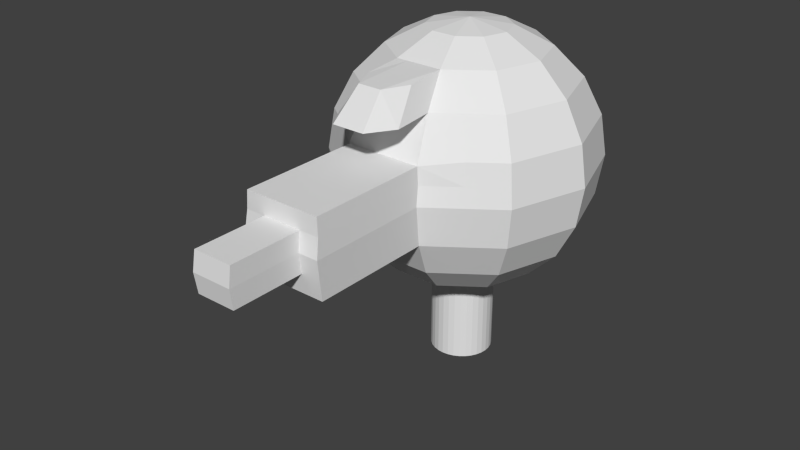# Source: Turret1.blend  (saved by Blender 2.75.0; exported with 4.5.12 LTS)
import bpy
from mathutils import Matrix  # noqa: F401  (used for matrix-valued properties, if any)

bpy.ops.wm.read_factory_settings(use_empty=True)
scene = bpy.context.scene
scene.name = 'Scene'

# ---- collections
col_collection_1 = bpy.data.collections.new('Collection 1'); scene.collection.children.link(col_collection_1)

# ---- world
world_world = bpy.data.worlds.new('World'); scene.world = world_world
world_world.color = (0.05088, 0.05088, 0.05088)
world_world.use_sun_shadow = False
world_world.sun_shadow_jitter_overblur = 0.0
world_world.cycles.sampling_method = 'MANUAL'
world_world.cycles.sample_map_resolution = 256

# ---- meshes
me_sphere_001 = bpy.data.meshes.new('Sphere.001')
me_sphere_001.from_pydata([(-0.309, 0.0, 0.9511), (-0.309, 0.0, -0.9511), (-0.25, 0.1816, 0.9511), (-0.4755, 0.3455, 0.809), (-0.6545, 0.4755, 0.5878), (-0.7694, 0.559, 0.309), (-0.809, 0.5878, -4.371e-08), (-0.7694, 0.559, -0.309), (-0.6545, 0.4755, -0.5878), (-0.4755, 0.3455, -0.809), (-0.25, 0.1816, -0.9511), (-0.09549, 0.2939, 0.9511), (-0.1816, 0.559, 0.809), (-0.25, 0.7694, 0.5878), (-0.2939, 0.9258, 0.2794), (-0.309, 0.9511, -4.371e-08), (-0.2939, 0.9045, -0.309), (-0.25, 0.7694, -0.5878), (-0.1816, 0.559, -0.809), (-0.09549, 0.2939, -0.9511), (0.09549, 0.2939, 0.9511), (0.1816, 0.559, 0.809), (0.25, 0.7694, 0.5878), (0.2939, 0.9258, 0.2794), (0.309, 0.9511, -4.371e-08), (0.2939, 0.9045, -0.309), (0.25, 0.7694, -0.5878), (0.1816, 0.559, -0.809), (0.09549, 0.2939, -0.9511), (0.25, 0.1816, 0.9511), (0.4755, 0.3455, 0.809), (0.6545, 0.4755, 0.5878), (0.7694, 0.559, 0.309), (0.809, 0.5878, -4.371e-08), (0.7694, 0.559, -0.309), (0.6545, 0.4755, -0.5878), (0.4755, 0.3455, -0.809), (0.25, 0.1816, -0.9511), (0.309, 2.761e-08, 0.9511), (0.5878, 7.232e-08, 0.809), (0.809, -1.709e-08, 0.5878), (0.9511, 1.021e-07, 0.309), (1.0, 1.319e-07, -4.371e-08), (0.9511, -4.689e-08, -0.309), (0.809, -1.709e-08, -0.5878), (0.5878, 7.232e-08, -0.809), (0.309, 1.271e-08, -0.9511), (0.25, -0.1816, 0.9511), (0.4755, -0.3455, 0.809), (0.6545, -0.4755, 0.5878), (0.7694, -0.559, 0.309), (0.809, -0.5878, -4.371e-08), (0.7694, -0.559, -0.309), (0.6545, -0.4755, -0.5878), (0.4755, -0.3455, -0.809), (0.25, -0.1816, -0.9511), (0.09549, -0.2939, 0.9511), (0.1816, -0.559, 0.809), (0.25, -0.7694, 0.5878), (0.2939, -0.9045, 0.309), (0.309, -0.9511, -4.371e-08), (0.2939, -0.9045, -0.309), (0.25, -0.7694, -0.5878), (0.1816, -0.559, -0.809), (0.09549, -0.2939, -0.9511), (-0.09549, -0.2939, 0.9511), (-0.1816, -0.559, 0.809), (-0.25, -0.7694, 0.5878), (-0.2939, -0.9045, 0.309), (-0.309, -0.9511, -4.371e-08), (-0.2939, -0.9045, -0.309), (-0.25, -0.7694, -0.5878), (-0.1816, -0.559, -0.809), (-0.09549, -0.2939, -0.9511), (6.223e-08, -1.915e-07, 1.0), (-0.25, -0.1816, 0.9511), (-0.4755, -0.3455, 0.809), (-0.6545, -0.4755, 0.5878), (-0.7694, -0.559, 0.309), (-0.809, -0.5878, -4.371e-08), (-0.7694, -0.559, -0.309), (-0.6545, -0.4755, -0.5878), (-0.4755, -0.3455, -0.809), (-0.25, -0.1816, -0.9511), (3.258e-07, 0.0, -1.0), (-0.5878, -1.065e-07, 0.809), (-0.809, -1.709e-08, 0.5878), (-0.9511, -1.065e-07, 0.309), (-1.0, -1.959e-07, -4.371e-08), (-0.9511, 1.271e-08, -0.309), (-0.809, -1.709e-08, -0.5878), (-0.5878, -1.065e-07, -0.809), (-0.2939, 1.861, 0.2794), (-0.309, 1.886, -1.629e-07), (-0.2939, 1.839, -0.309), (0.2939, 1.861, 0.2794), (0.309, 1.886, -1.629e-07), (0.2939, 1.839, -0.309), (3.055e-07, 0.2939, 0.9511), (2.831e-07, 0.559, -0.809), (2.98e-07, 0.7694, -0.5878), (2.682e-07, 0.9258, 0.2794), (2.98e-07, 0.559, 0.809), (3.204e-07, 0.2939, -0.9511), (2.98e-07, 0.9045, -0.309), (2.98e-07, 0.7694, 0.5878), (2.682e-07, 1.861, 0.2794), (2.98e-07, 1.839, -0.309), (0.4386, 0.6324, -0.5878), (0.5156, 0.7434, -0.309), (0.5156, 0.7434, 0.309), (0.4386, 0.6324, 0.5878), (0.1675, 0.2415, 0.9511), (0.3187, 0.4594, -0.809), (0.5422, 0.7817, -4.371e-08), (0.3187, 0.4594, 0.809), (0.1675, 0.2415, -0.9511), (-0.559, 0.7694, -4.371e-08), (-0.5317, 0.7318, 0.309), (-0.3286, 0.4523, 0.809), (-0.1727, 0.2378, 0.9511), (-0.1727, 0.2378, -0.9511), (-0.3286, 0.4523, -0.809), (-0.5317, 0.7318, -0.309), (-0.4523, 0.6225, 0.5878), (-0.4523, 0.6225, -0.5878), (0.1383, 0.6215, 0.7383), (0.1085, 0.8025, 0.4325), (0.2876, 0.5354, 0.6952), (-0.1816, 0.852, 0.7863), (-0.25, 1.062, 0.5651), (0.1816, 0.852, 0.7863), (0.25, 1.062, 0.5651), (2.98e-07, 1.047, 0.7863), (2.98e-07, 1.258, 0.5651), (-0.004497, 0.2362, -1.384), (-0.004497, 0.2362, -0.9095), (0.04178, 0.2316, -1.384), (0.04178, 0.2316, -0.9095), (0.08627, 0.2181, -1.384), (0.08627, 0.2181, -0.9095), (0.1273, 0.1962, -1.384), (0.1273, 0.1962, -0.9095), (0.1632, 0.1667, -1.384), (0.1632, 0.1667, -0.9095), (0.1927, 0.1307, -1.384), (0.1927, 0.1307, -0.9095), (0.2146, 0.08974, -1.384), (0.2146, 0.08974, -0.9095), (0.2281, 0.04525, -1.384), (0.2281, 0.04525, -0.9095), (0.2327, -0.001025, -1.384), (0.2327, -0.001025, -0.9095), (0.2281, -0.0473, -1.384), (0.2281, -0.0473, -0.9095), (0.2146, -0.09179, -1.384), (0.2146, -0.09179, -0.9095), (0.1927, -0.1328, -1.384), (0.1927, -0.1328, -0.9095), (0.1632, -0.1687, -1.384), (0.1632, -0.1687, -0.9095), (0.1273, -0.1982, -1.384), (0.1273, -0.1982, -0.9095), (0.08627, -0.2202, -1.384), (0.08627, -0.2202, -0.9095), (0.04177, -0.2336, -1.384), (0.04177, -0.2336, -0.9095), (-0.004497, -0.2382, -1.384), (-0.004497, -0.2382, -0.9095), (-0.05077, -0.2336, -1.384), (-0.05077, -0.2336, -0.9095), (-0.09526, -0.2202, -1.384), (-0.09526, -0.2202, -0.9095), (-0.1363, -0.1982, -1.384), (-0.1363, -0.1982, -0.9095), (-0.1722, -0.1687, -1.384), (-0.1722, -0.1687, -0.9095), (-0.2017, -0.1328, -1.384), (-0.2017, -0.1328, -0.9095), (-0.2236, -0.09179, -1.384), (-0.2236, -0.09179, -0.9095), (-0.2371, -0.0473, -1.384), (-0.2371, -0.0473, -0.9095), (-0.2417, -0.001025, -1.384), (-0.2417, -0.001025, -0.9095), (-0.2371, 0.04525, -1.384), (-0.2371, 0.04525, -0.9095), (-0.2236, 0.08974, -1.384), (-0.2236, 0.08974, -0.9095), (-0.2017, 0.1307, -1.384), (-0.2017, 0.1307, -0.9095), (-0.1722, 0.1667, -1.384), (-0.1722, 0.1667, -0.9095), (-0.1363, 0.1962, -1.384), (-0.1363, 0.1962, -0.9095), (-0.09526, 0.2181, -1.384), (-0.09526, 0.2181, -0.9095), (-0.05077, 0.2316, -1.384), (-0.05077, 0.2316, -0.9095), (-0.004497, 0.2362, -1.619), (0.04177, 0.2316, -1.619), (0.08627, 0.2181, -1.619), (0.1273, 0.1962, -1.619), (0.1632, 0.1667, -1.619), (0.1927, 0.1307, -1.619), (0.2146, 0.08974, -1.619), (0.2281, 0.04525, -1.619), (0.2327, -0.001025, -1.619), (0.2281, -0.0473, -1.619), (0.2146, -0.09179, -1.619), (0.1927, -0.1328, -1.619), (0.1632, -0.1687, -1.619), (0.1273, -0.1982, -1.619), (0.08627, -0.2202, -1.619), (0.04177, -0.2336, -1.619), (-0.004497, -0.2382, -1.619), (-0.05077, -0.2336, -1.619), (-0.09526, -0.2202, -1.619), (-0.1363, -0.1982, -1.619), (-0.1722, -0.1687, -1.619), (-0.2017, -0.1328, -1.619), (-0.2236, -0.09179, -1.619), (-0.2371, -0.0473, -1.619), (-0.2417, -0.001025, -1.619), (-0.2371, 0.04525, -1.619), (-0.2236, 0.08974, -1.619), (-0.2017, 0.1307, -1.619), (-0.1722, 0.1667, -1.619), (-0.1363, 0.1962, -1.619), (-0.09526, 0.2181, -1.619), (-0.05077, 0.2316, -1.619), (-0.7904, 0.5743, 0.1452), (-0.3019, 0.9292, 0.1452), (0.3019, 0.9292, 0.1452), (0.7904, 0.5743, 0.1452), (0.977, 1.179e-07, 0.1452), (0.7904, -0.5743, 0.1452), (0.3019, -0.9292, 0.1452), (-0.3019, -0.9292, 0.1452), (-0.7904, -0.5743, 0.1452), (-0.977, -1.539e-07, 0.1452), (-0.3019, 1.864, 0.1452), (0.3019, 1.864, 0.1452), (2.524e-07, 1.864, 0.1452), (0.5297, 0.7637, 0.1452), (-0.5462, 0.7517, 0.1452), (-0.7892, 0.5734, -0.1545), (-0.3015, 0.9278, -0.1545), (0.3015, 0.9278, -0.1545), (0.7892, 0.5734, -0.1545), (0.9755, 4.251e-08, -0.1545), (0.7892, -0.5734, -0.1545), (0.3015, -0.9278, -0.1545), (-0.3015, -0.9278, -0.1545), (-0.7892, -0.5734, -0.1545), (-0.9755, -9.16e-08, -0.1545), (-0.3015, 1.863, -0.1545), (0.3015, 1.863, -0.1545), (2.682e-07, 1.863, -0.1545), (0.5289, 0.7625, -0.1545), (-0.5453, 0.7506, -0.1545), (-0.684, 0.6786, -4.371e-08), (-0.4021, 0.3989, 0.809), (-0.2114, 0.2097, -0.9511), (-0.6505, 0.6454, -0.309), (-0.5534, 0.549, 0.5878), (-0.5534, 0.549, -0.5878), (0.125, 0.7694, -0.5878), (0.1469, 0.9258, 0.2794), (-0.04775, 0.1469, 0.9755), (-0.04775, 0.1469, -0.9755), (0.1469, 1.861, 0.2794), (0.04775, 0.2939, 0.9511), (0.09082, 0.559, -0.809), (0.09082, 0.559, 0.809), (0.04775, 0.2939, -0.9511), (0.1469, 0.9045, -0.309), (0.125, 0.7694, 0.5878), (0.1545, 1.886, -1.629e-07), (0.1469, 1.839, -0.309), (-0.6505, 0.6454, 0.309), (-0.2114, 0.2097, 0.9511), (-0.4021, 0.3989, -0.809), (0.09082, 1.047, 0.7863), (0.125, 1.258, 0.5651), (-0.6683, 0.663, 0.1452), (0.151, 1.864, 0.1452), (-0.6673, 0.662, -0.1545), (0.1507, 1.863, -0.1545), (-0.04775, 0.2939, 0.9511), (-0.09082, 0.559, -0.809), (-0.09082, 0.559, 0.809), (-0.04775, 0.2939, -0.9511), (-0.1469, 0.9045, -0.309), (-0.125, 0.7694, 0.5878), (0.6425, 0.6512, -0.309), (0.5466, 0.554, 0.5878), (0.04775, 0.1469, 0.9755), (0.04775, 0.1469, -0.9755), (-0.1545, 1.886, -1.629e-07), (-0.1469, 1.839, -0.309), (-0.125, 0.7694, -0.5878), (-0.1469, 0.9258, 0.2794), (-0.1469, 1.861, 0.2794), (0.5466, 0.554, -0.5878), (0.6425, 0.6512, 0.309), (0.2088, 0.2116, 0.9511), (0.3971, 0.4025, -0.809), (0.6756, 0.6847, -4.371e-08), (0.3971, 0.4025, 0.809), (0.2088, 0.2116, -0.9511), (-0.09082, 1.047, 0.7863), (-0.125, 1.258, 0.5651), (-0.151, 1.864, 0.1452), (0.6601, 0.669, 0.1452), (-0.1507, 1.863, -0.1545), (0.6591, 0.668, -0.1545), (3.241e-07, 0.2204, -0.9633), (2.496e-07, 0.2204, 0.9633), (0.1545, 2.445, -1.629e-07), (2.384e-07, 2.445, -1.629e-07), (2.524e-07, 2.423, 0.1452), (-0.151, 2.423, 0.1452), (2.682e-07, 2.422, -0.1545), (-0.1507, 2.422, -0.1545), (0.151, 2.423, 0.1452), (0.1507, 2.422, -0.1545), (-0.1545, 2.445, -1.629e-07)], [], [(245, 118, 14, 232), (119, 120, 11, 12), (121, 122, 18, 19), (260, 117, 15, 247), (124, 119, 12, 13), (125, 123, 16, 17), (118, 124, 13, 14), (122, 125, 17, 18), (273, 267, 26, 27), (293, 16, 94, 300), (274, 272, 20, 21), (275, 273, 27, 28), (232, 14, 92, 241), (294, 13, 130, 312), (267, 276, 25, 26), (268, 277, 22, 23), (304, 295, 34, 35), (305, 296, 31, 32), (307, 304, 35, 36), (314, 305, 32, 234), (309, 306, 29, 30), (310, 307, 36, 37), (316, 308, 33, 249), (296, 309, 30, 31), (31, 30, 39, 40), (35, 34, 43, 44), (32, 31, 40, 41), (36, 35, 44, 45), (234, 32, 41, 235), (30, 29, 38, 39), (37, 36, 45, 46), (249, 33, 42, 250), (250, 42, 51, 251), (40, 39, 48, 49), (44, 43, 52, 53), (41, 40, 49, 50), (45, 44, 53, 54), (235, 41, 50, 236), (39, 38, 47, 48), (46, 45, 54, 55), (48, 47, 56, 57), (55, 54, 63, 64), (251, 51, 60, 252), (49, 48, 57, 58), (53, 52, 61, 62), (50, 49, 58, 59), (54, 53, 62, 63), (236, 50, 59, 237), (63, 62, 71, 72), (237, 59, 68, 238), (57, 56, 65, 66), (64, 63, 72, 73), (252, 60, 69, 253), (58, 57, 66, 67), (62, 61, 70, 71), (59, 58, 67, 68), (68, 67, 77, 78), (72, 71, 81, 82), (238, 68, 78, 239), (66, 65, 75, 76), (73, 72, 82, 83), (253, 69, 79, 254), (67, 66, 76, 77), (71, 70, 80, 81), (81, 80, 89, 90), (78, 77, 86, 87), (82, 81, 90, 91), (239, 78, 87, 240), (254, 79, 88, 255), (77, 76, 85, 86), (91, 90, 8, 9), (240, 87, 5, 231), (85, 0, 2, 3), (1, 91, 9, 10), (255, 88, 6, 246), (86, 85, 3, 4), (84, 1, 10), (90, 89, 7, 8), (87, 86, 4, 5), (0, 74, 2), (270, 263, 121, 19), (281, 269, 11, 120), (318, 297, 20, 272), (317, 292, 103, 275), (297, 74, 29, 306), (298, 28, 116, 310), (84, 37, 46), (29, 74, 38), (84, 46, 55), (38, 74, 47), (84, 55, 64), (47, 74, 56), (84, 64, 73), (56, 74, 65), (65, 74, 75), (84, 73, 83), (75, 74, 0), (76, 75, 0, 85), (83, 82, 91, 1), (84, 83, 1), (286, 271, 95, 242), (288, 278, 96, 257), (248, 25, 97, 257), (247, 15, 93, 256), (233, 24, 96, 242), (268, 23, 95, 271), (302, 101, 106, 303), (243, 286, 325, 321), (313, 303, 106, 243), (302, 294, 105, 101), (301, 293, 104, 100), (291, 102, 133, 311), (292, 290, 99, 103), (291, 289, 98, 102), (276, 104, 107, 279), (290, 301, 100, 99), (22, 21, 115, 111), (248, 24, 114, 259), (28, 27, 113, 116), (21, 20, 112, 115), (233, 23, 110, 244), (27, 26, 108, 113), (23, 22, 111, 110), (26, 25, 109, 108), (282, 266, 125, 122), (280, 265, 124, 118), (266, 264, 123, 125), (265, 262, 119, 124), (287, 261, 117, 260), (263, 282, 122, 121), (262, 281, 120, 119), (285, 280, 118, 245), (284, 283, 131, 132), (312, 311, 133, 134), (274, 21, 131, 283), (21, 22, 132, 131), (277, 105, 134, 284), (13, 12, 129, 130), (135, 136, 138, 137), (137, 138, 140, 139), (139, 140, 142, 141), (141, 142, 144, 143), (143, 144, 146, 145), (145, 146, 148, 147), (147, 148, 150, 149), (149, 150, 152, 151), (151, 152, 154, 153), (153, 154, 156, 155), (155, 156, 158, 157), (157, 158, 160, 159), (159, 160, 162, 161), (161, 162, 164, 163), (163, 164, 166, 165), (165, 166, 168, 167), (167, 168, 170, 169), (169, 170, 172, 171), (171, 172, 174, 173), (173, 174, 176, 175), (175, 176, 178, 177), (177, 178, 180, 179), (179, 180, 182, 181), (181, 182, 184, 183), (183, 184, 186, 185), (185, 186, 188, 187), (187, 188, 190, 189), (189, 190, 192, 191), (191, 192, 194, 193), (193, 194, 196, 195), (138, 136, 198, 196, 194, 192, 190, 188, 186, 184, 182, 180, 178, 176, 174, 172, 170, 168, 166, 164, 162, 160, 158, 156, 154, 152, 150, 148, 146, 144, 142, 140), (197, 198, 136, 135), (195, 196, 198, 197), (151, 153, 208, 207), (199, 200, 201, 202, 203, 204, 205, 206, 207, 208, 209, 210, 211, 212, 213, 214, 215, 216, 217, 218, 219, 220, 221, 222, 223, 224, 225, 226, 227, 228, 229, 230), (169, 171, 217, 216), (187, 189, 226, 225), (143, 145, 204, 203), (161, 163, 213, 212), (179, 181, 222, 221), (135, 137, 200, 199), (197, 135, 199, 230), (153, 155, 209, 208), (171, 173, 218, 217), (189, 191, 227, 226), (145, 147, 205, 204), (163, 165, 214, 213), (181, 183, 223, 222), (137, 139, 201, 200), (155, 157, 210, 209), (173, 175, 219, 218), (191, 193, 228, 227), (147, 149, 206, 205), (165, 167, 215, 214), (183, 185, 224, 223), (139, 141, 202, 201), (157, 159, 211, 210), (175, 177, 220, 219), (193, 195, 229, 228), (149, 151, 207, 206), (167, 169, 216, 215), (185, 187, 225, 224), (141, 143, 203, 202), (159, 161, 212, 211), (177, 179, 221, 220), (195, 197, 230, 229), (261, 285, 245, 117), (24, 233, 244, 114), (299, 313, 322, 327), (23, 233, 242, 95), (278, 286, 242, 96), (88, 240, 231, 6), (79, 239, 240, 88), (69, 238, 239, 79), (60, 237, 238, 69), (51, 236, 237, 60), (42, 235, 236, 51), (33, 234, 235, 42), (308, 314, 234, 33), (15, 232, 241, 93), (117, 245, 232, 15), (264, 287, 260, 123), (25, 248, 259, 109), (300, 315, 258, 107), (16, 247, 256, 94), (24, 248, 257, 96), (279, 288, 257, 97), (89, 255, 246, 7), (80, 254, 255, 89), (70, 253, 254, 80), (61, 252, 253, 70), (52, 251, 252, 61), (43, 250, 251, 52), (34, 249, 250, 43), (295, 316, 249, 34), (123, 260, 247, 16), (107, 258, 288, 279), (7, 246, 287, 264), (288, 258, 323, 326), (6, 231, 285, 261), (22, 277, 284, 132), (102, 274, 283, 133), (134, 133, 283, 284), (231, 5, 280, 285), (3, 2, 281, 262), (10, 9, 282, 263), (246, 6, 261, 287), (4, 3, 262, 265), (8, 7, 264, 266), (5, 4, 265, 280), (9, 8, 266, 282), (25, 276, 279, 97), (101, 268, 271, 106), (258, 315, 324, 323), (243, 106, 271, 286), (298, 317, 275, 28), (289, 318, 272, 98), (2, 74, 269, 281), (84, 10, 263, 270), (101, 105, 277, 268), (100, 104, 276, 267), (103, 99, 273, 275), (102, 98, 272, 274), (99, 100, 267, 273), (11, 269, 318, 289), (84, 270, 317, 298), (109, 259, 316, 295), (94, 256, 315, 300), (114, 244, 314, 308), (93, 241, 313, 299), (130, 129, 311, 312), (18, 17, 301, 290), (12, 11, 289, 291), (19, 18, 290, 292), (12, 291, 311, 129), (17, 16, 293, 301), (14, 13, 294, 302), (241, 92, 303, 313), (256, 93, 299, 315), (14, 302, 303, 92), (84, 298, 310, 37), (20, 297, 306, 112), (270, 19, 292, 317), (269, 74, 297, 318), (111, 115, 309, 296), (259, 114, 308, 316), (116, 113, 307, 310), (115, 112, 306, 309), (244, 110, 305, 314), (113, 108, 304, 307), (110, 111, 296, 305), (108, 109, 295, 304), (105, 294, 312, 134), (104, 293, 300, 107), (324, 327, 320, 323), (327, 322, 321, 320), (320, 321, 325, 319), (323, 320, 319, 326), (315, 299, 327, 324), (278, 288, 326, 319), (313, 243, 321, 322), (286, 278, 319, 325)])
me_sphere_001.use_remesh_preserve_volume = False
me_sphere_001.use_remesh_preserve_attributes = False
me_sphere_001.use_mirror_vertex_groups = False
me_sphere_001.update()

# ---- objects
ob_sphere = bpy.data.objects.new('Sphere', me_sphere_001)

# ---- transforms, parenting, visibility, modifiers, constraints
ob_sphere.location = (0.0, 0.005997, 0.0)
ob_sphere.rotation_euler = (0.0, 0.0, 3.142)
ob_sphere.scale = (0.651, 0.651, 0.651)
ob_sphere.lineart.crease_threshold = 0.0

# ---- collection membership
col_collection_1.objects.link(ob_sphere)

# ---- scene / render settings (as saved in the file)
scene.frame_start = 1; scene.frame_end = 250; scene.frame_set(0)
scene.render.engine = 'BLENDER_EEVEE_NEXT'
scene.render.resolution_percentage = 50
scene.render.dither_intensity = 0.0
scene.cycles.use_denoising = False
scene.cycles.samples = 10
scene.cycles.sampling_pattern = 'TABULATED_SOBOL'
scene.cycles.light_sampling_threshold = 0.0
scene.cycles.use_adaptive_sampling = False
scene.cycles.use_light_tree = False
scene.cycles.blur_glossy = 0.0
scene.cycles.pixel_filter_type = 'GAUSSIAN'
scene.cycles.sample_clamp_indirect = 0.0
scene.view_settings.view_transform = 'Standard'
bpy.context.view_layer.update()

# ---- added for rendering (the .blend has no active camera and no usable light): camera, sun
cam_auto = bpy.data.cameras.new('AutoCamera')
cam_auto.lens = 50.0
cam_auto.sensor_width = 36.0
cam_auto.clip_end = 1000.0
ob_auto_camera = bpy.data.objects.new('AutoCamera', cam_auto)
scene.collection.objects.link(ob_auto_camera)
ob_auto_camera.location = (2.85035, -3.90081, 2.07892)
ob_auto_camera.rotation_euler = (1.09748, -7.21219e-08, 0.694738)
scene.camera = ob_auto_camera
light_auto_sun = bpy.data.lights.new('AutoSun', 'SUN')
light_auto_sun.energy = 3.0
light_auto_sun.angle = 0.0523599
ob_auto_sun = bpy.data.objects.new('AutoSun', light_auto_sun)
scene.collection.objects.link(ob_auto_sun)
ob_auto_sun.rotation_euler = (0.872665, 0.174533, 0.523599)
bpy.context.view_layer.update()
